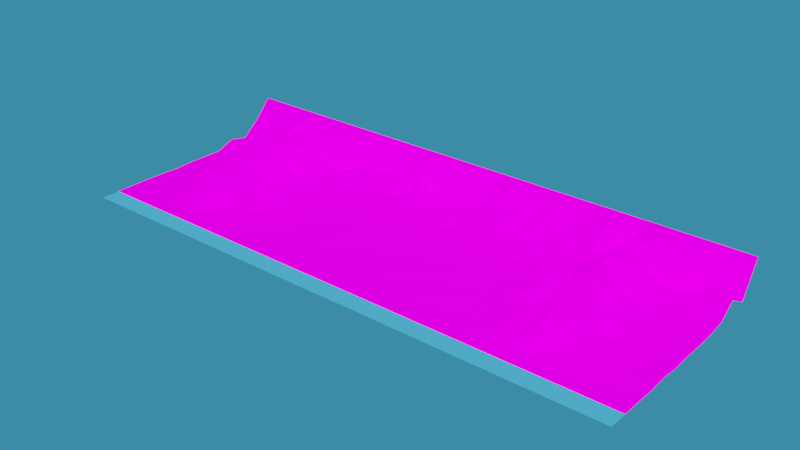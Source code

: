 # Source: shore.blend  (saved by Blender 3.5.10; exported with 4.5.12 LTS)
import bpy
from mathutils import Matrix  # noqa: F401  (used for matrix-valued properties, if any)

bpy.ops.wm.read_factory_settings(use_empty=True)
scene = bpy.context.scene
scene.name = 'Scene'

# ---- collections
col_collection = bpy.data.collections.new('Collection'); scene.collection.children.link(col_collection)

# ---- images (referenced by path relative to the original .blend; pixels are not part of the script)
import os
ASSET_DIR = os.environ.get("B2B_ASSET_DIR", "")  # directory of the original .blend (textures are referenced by path, not embedded)
HERE = os.path.dirname(os.path.abspath(__file__))  # packed textures are extracted next to this script under _unpacked/

def load_image(name, relpath, width, height, colorspace="sRGB"):
    """Load a texture the original file referenced (path relative to the .blend, or extracted next to this script)."""
    p = next((c for c in (os.path.join(HERE, relpath), os.path.join(ASSET_DIR, relpath)) if relpath and os.path.exists(c)), "")
    if p:
        img = bpy.data.images.load(p, check_existing=True)
        img.name = name
    else:  # same state as the original file: an image datablock whose file is absent (Cycles renders it pink)
        img = bpy.data.images.new(name, width, height)
        img.source = "FILE"
        img.filepath = "//" + (relpath or name)
    img.colorspace_settings.name = colorspace
    return img
img_sand_texture_png = load_image('sand_texture.png', 'sand_texture.png', 1024, 1024, 'sRGB')
img_shore_original_texture_png = load_image('shore_original_texture.png', 'shore_original_texture.png', 1024, 1024, 'sRGB')

# ---- materials (node trees are filled in below, after node groups)
mat_sandmaterial = bpy.data.materials.new('SandMaterial')
mat_sandmaterial.use_transparent_shadow = False
mat_shorematerial = bpy.data.materials.new('ShoreMaterial')
mat_shorematerial.use_transparent_shadow = False
mat_watermaterial = bpy.data.materials.new('WaterMaterial')
mat_watermaterial.use_transparent_shadow = False

# ---- material node trees
mat_sandmaterial.use_nodes = True; mat_sandmaterial.node_tree.nodes.clear()
_N = mat_sandmaterial.node_tree.nodes; _L = mat_sandmaterial.node_tree.links
n0 = _N.new('ShaderNodeBsdfPrincipled'); n0.name = 'Principled BSDF'; n0.location = (10, 300)
n0.distribution = 'GGX'
n0.subsurface_method = 'RANDOM_WALK_SKIN'
n0.inputs[2].default_value = 1.0
n0.inputs[3].default_value = 1.45
n0.inputs[13].default_value = 0.0
n0.inputs[28].default_value = 1.0
n1 = _N.new('ShaderNodeOutputMaterial'); n1.name = 'Material Output'; n1.location = (300, 300)
n2 = _N.new('ShaderNodeTexImage'); n2.name = 'Image Texture'; n2.location = (-515, 118)
n2.image = img_sand_texture_png
_L.new(n0.outputs[0], n1.inputs[0])
_L.new(n2.outputs[0], n0.inputs[0])
_L.new(n2.outputs[0], n0.inputs[27])
n1.is_active_output = True
mat_shorematerial.use_nodes = True; mat_shorematerial.node_tree.nodes.clear()
_N = mat_shorematerial.node_tree.nodes; _L = mat_shorematerial.node_tree.links
n0 = _N.new('ShaderNodeBsdfPrincipled'); n0.name = 'Principled BSDF'; n0.location = (10, 300)
n0.distribution = 'GGX'
n0.subsurface_method = 'RANDOM_WALK_SKIN'
n0.inputs[2].default_value = 1.0
n0.inputs[3].default_value = 1.45
n0.inputs[13].default_value = 0.0
n0.inputs[28].default_value = 1.0
n1 = _N.new('ShaderNodeOutputMaterial'); n1.name = 'Material Output'; n1.location = (300, 300)
n2 = _N.new('ShaderNodeTexImage'); n2.name = 'Image Texture'; n2.location = (-389, 95)
n2.image = img_shore_original_texture_png
_L.new(n0.outputs[0], n1.inputs[0])
_L.new(n2.outputs[0], n0.inputs[0])
_L.new(n2.outputs[0], n0.inputs[27])
n1.is_active_output = True
mat_watermaterial.use_nodes = True; mat_watermaterial.node_tree.nodes.clear()
_N = mat_watermaterial.node_tree.nodes; _L = mat_watermaterial.node_tree.links
n0 = _N.new('ShaderNodeBsdfPrincipled'); n0.name = 'Principled BSDF'; n0.location = (10, 300)
n0.distribution = 'GGX'
n0.subsurface_method = 'RANDOM_WALK_SKIN'
n0.inputs[0].default_value = (0.0382, 0.2307, 0.3968, 1.0)
n0.inputs[2].default_value = 1.0
n0.inputs[3].default_value = 1.45
n0.inputs[13].default_value = 0.0
n0.inputs[27].default_value = (0.0382, 0.2307, 0.3968, 1.0)
n0.inputs[28].default_value = 1.0
n1 = _N.new('ShaderNodeOutputMaterial'); n1.name = 'Material Output'; n1.location = (300, 300)
_L.new(n0.outputs[0], n1.inputs[0])
n1.is_active_output = True

# ---- world
world_world = bpy.data.worlds.new('World'); scene.world = world_world
world_world.use_nodes = True; world_world.node_tree.nodes.clear()
_N = world_world.node_tree.nodes; _L = world_world.node_tree.links
n0 = _N.new('ShaderNodeOutputWorld'); n0.name = 'World Output'; n0.location = (300, 300)
n1 = _N.new('ShaderNodeBackground'); n1.name = 'Background'; n1.location = (10, 300)
n2 = _N.new('ShaderNodeRGB'); n2.name = 'RGB'; n2.location = (-190, 280)
n2.outputs[0].default_value = (0.0382, 0.2307, 0.3968, 1.0)
_L.new(n1.outputs[0], n0.inputs[0])
_L.new(n2.outputs[0], n1.inputs[0])
n0.is_active_output = True
world_world.color = (0.05088, 0.05088, 0.05088)
world_world.use_sun_shadow = False
world_world.sun_shadow_jitter_overblur = 0.0

# ---- meshes
me_plane = bpy.data.meshes.new('Plane')
me_plane.from_pydata([(-10.0, 8.0, 1.999), (-10.0, 6.0, 1.983), (-10.0, 4.0, 1.943), (-10.0, 2.0, 1.669), (-10.0, 0.0, 5.96e-08), (10.0, -2.0, 4.47e-08), (10.0, 2.0, 1.669), (10.0, 4.0, 1.991), (10.0, 6.0, 1.958), (8.0, 10.0, 1.999), (6.0, 10.0, 1.995), (4.0, 10.0, 1.993), (2.0, 10.0, 1.995), (0.0, 10.0, 1.996), (-2.0, 10.0, 1.999), (-4.0, 10.0, 1.994), (-6.0, 10.0, 1.994), (-8.0, 10.0, 1.994), (-8.0, -2.0, 5.96e-08), (-8.0, 0.0, 4.47e-08), (-8.0, 2.0, 0.6971), (-8.0, 4.0, 0.2927), (-8.0, 6.0, 0.07921), (-8.0, 8.0, 0.1134), (-6.0, -2.0, 5.96e-08), (-6.0, 0.0, 5.96e-08), (-6.0, 2.0, 0.009959), (-6.0, 4.0, -0.02039), (-6.0, 6.0, -0.01775), (-6.0, 8.0, 0.586), (-4.0, -2.0, 5.96e-08), (-4.0, 0.0, 5.96e-08), (-4.0, 2.0, 0.009322), (-4.0, 4.0, -0.03592), (-4.0, 6.0, -0.03364), (-4.0, 8.0, 0.5718), (-2.0, -2.0, 5.96e-08), (-2.0, 0.0, 5.96e-08), (-2.0, 2.0, -0.06408), (-2.0, 4.0, -0.01404), (-2.0, 6.0, -0.04358), (-2.0, 8.0, 0.819), (0.0, -2.0, 5.96e-08), (0.0, 0.0, 5.96e-08), (0.0, 2.0, -0.02279), (0.0, 4.0, -0.04369), (0.0, 6.0, -0.03574), (0.0, 8.0, 0.3343), (2.0, -2.0, 5.96e-08), (2.0, 0.0, 5.96e-08), (2.0, 2.0, 0.03481), (2.0, 4.0, -0.03553), (2.0, 6.0, -0.03276), (2.0, 8.0, 0.8853), (4.0, -2.0, 5.96e-08), (4.0, 0.0, 5.96e-08), (4.0, 2.0, 0.0029), (4.0, 4.0, -0.03722), (4.0, 6.0, -0.007447), (4.0, 8.0, 0.2653), (6.0, -2.0, 5.96e-08), (6.0, 0.0, 5.96e-08), (6.0, 2.0, -0.01601), (6.0, 4.0, -0.003182), (6.0, 6.0, -0.03057), (6.0, 8.0, 0.2628), (8.0, -2.0, 5.96e-08), (8.0, 0.0, 4.47e-08), (8.0, 2.0, 0.3373), (8.0, 4.0, 0.6202), (8.0, 6.0, 0.8537), (8.0, 8.0, 0.6406), (10.0, 9.0, 1.998), (-9.0, 10.0, 1.995), (-10.0, 9.0, 1.991), (-10.0, 5.0, 1.95), (-10.0, 3.0, 1.973), (10.0, -1.0, 5.96e-08), (10.0, 1.0, 1.12), (10.0, 3.0, 1.973), (10.0, 5.0, 1.956), (10.0, 7.0, 1.981), (9.0, 10.0, 1.997), (7.0, 10.0, 1.996), (5.0, 10.0, 1.997), (3.0, 10.0, 2.0), (1.0, 10.0, 1.998), (-1.0, 10.0, 1.996), (-3.0, 10.0, 1.996), (-5.0, 10.0, 1.994), (-7.0, 10.0, 1.998), (-8.0, 9.0, 1.178), (-8.0, -1.0, 4.47e-08), (-8.0, 1.0, 0.3989), (-8.0, 3.0, -0.04712), (-8.0, 5.0, 0.2373), (-8.0, 7.0, 0.7575), (-6.0, 9.0, 0.6972), (-6.0, -1.0, 5.96e-08), (-6.0, 1.0, 0.03592), (-6.0, 3.0, -0.05837), (-6.0, 5.0, -0.05737), (-6.0, 7.0, 0.01551), (-4.0, 9.0, 0.6156), (-4.0, -1.0, 5.96e-08), (-4.0, 1.0, 0.003646), (-4.0, 3.0, -0.01624), (-4.0, 5.0, -0.03598), (-4.0, 7.0, 0.1735), (-2.0, 9.0, 0.2754), (-2.0, -1.0, 5.96e-08), (-2.0, 1.0, 0.004954), (-2.0, 3.0, 0.006074), (-2.0, 5.0, -0.01887), (-2.0, 7.0, 0.3118), (0.0, 9.0, 0.04169), (0.0, -1.0, 5.96e-08), (0.0, 1.0, -0.0004676), (0.0, 3.0, -0.01358), (0.0, 5.0, -0.02899), (0.0, 7.0, 0.2987), (2.0, 9.0, 1.063), (2.0, -1.0, 5.96e-08), (2.0, 1.0, -0.02589), (2.0, 3.0, -0.007892), (2.0, 5.0, -0.04409), (2.0, 7.0, 0.4168), (4.0, 9.0, 0.8113), (4.0, -1.0, 5.96e-08), (4.0, 1.0, 0.03998), (4.0, 3.0, -0.0005199), (4.0, 5.0, -0.05388), (4.0, 7.0, 0.1842), (6.0, 9.0, 0.735), (6.0, -1.0, 5.96e-08), (6.0, 1.0, -0.06539), (6.0, 3.0, -0.02771), (6.0, 5.0, -0.02824), (6.0, 7.0, 0.07237), (8.0, 9.0, 1.358), (8.0, -1.0, 5.96e-08), (8.0, 1.0, 0.1988), (8.0, 3.0, 0.1025), (8.0, 5.0, 0.1913), (8.0, 7.0, 0.1977), (-9.0, -2.0, 5.96e-08), (-9.0, 0.0, 4.47e-08), (-9.0, 2.0, 1.071), (-9.0, 4.0, 0.598), (-9.0, 6.0, 0.2823), (-9.0, 8.0, 0.6212), (-7.0, -2.0, 5.96e-08), (-7.0, 0.0, 5.96e-08), (-7.0, 2.0, 0.1155), (-7.0, 4.0, 0.1986), (-7.0, 6.0, 0.2717), (-7.0, 8.0, 0.3345), (-5.0, -2.0, 5.96e-08), (-5.0, 0.0, 5.96e-08), (-5.0, 2.0, 0.02129), (-5.0, 4.0, -0.01072), (-5.0, 6.0, -0.001495), (-5.0, 8.0, 0.879), (-3.0, -2.0, 5.96e-08), (-3.0, 0.0, 5.96e-08), (-3.0, 2.0, 0.03625), (-3.0, 4.0, -0.03272), (-3.0, 6.0, -0.04024), (-3.0, 8.0, 0.02632), (-1.0, -2.0, 5.96e-08), (-1.0, 0.0, 5.96e-08), (-1.0, 2.0, -0.0457), (-1.0, 4.0, -0.0512), (-1.0, 6.0, -0.02351), (-1.0, 8.0, 0.05744), (1.0, -2.0, 5.96e-08), (1.0, 0.0, 5.96e-08), (1.0, 2.0, -0.0005898), (1.0, 4.0, -0.03881), (1.0, 6.0, -0.008483), (1.0, 8.0, 0.4995), (3.0, -2.0, 5.96e-08), (3.0, 0.0, 5.96e-08), (3.0, 2.0, -0.04436), (3.0, 4.0, -0.05049), (3.0, 6.0, -0.0287), (3.0, 8.0, 0.8224), (5.0, -2.0, 5.96e-08), (5.0, 0.0, 5.96e-08), (5.0, 2.0, -0.01023), (5.0, 4.0, -0.005728), (5.0, 6.0, -0.02943), (5.0, 8.0, 0.1386), (7.0, -2.0, 5.96e-08), (7.0, 0.0, 5.96e-08), (7.0, 2.0, 0.0565), (7.0, 4.0, 0.3159), (7.0, 6.0, 0.2802), (7.0, 8.0, 0.2035), (9.0, -2.0, 5.96e-08), (9.0, 0.0, 7.451e-08), (9.0, 2.0, 0.3691), (9.0, 4.0, 0.5742), (9.0, 6.0, 1.282), (9.0, 8.0, 0.5252), (9.0, 7.0, 0.8755), (9.0, 5.0, 1.158), (9.0, 3.0, 0.4944), (9.0, 1.0, 0.2102), (9.0, -1.0, 5.96e-08), (7.0, 7.0, -0.001067), (7.0, 5.0, 0.04122), (7.0, 3.0, 0.1394), (7.0, 1.0, -0.02043), (7.0, -1.0, 5.96e-08), (5.0, 7.0, 0.3548), (5.0, 5.0, -0.03456), (5.0, 3.0, -0.05863), (5.0, 1.0, -0.004054), (5.0, -1.0, 5.96e-08), (3.0, 7.0, 0.3892), (3.0, 5.0, -0.03211), (3.0, 3.0, 0.02044), (3.0, 1.0, -0.02074), (3.0, -1.0, 5.96e-08), (1.0, 7.0, 0.004258), (1.0, 5.0, -0.04524), (1.0, 3.0, -0.03754), (1.0, 1.0, 0.02646), (1.0, -1.0, 5.96e-08), (-1.0, 7.0, 0.09216), (-1.0, 5.0, -0.05745), (-1.0, 3.0, -0.002899), (-1.0, 1.0, 0.01036), (-1.0, -1.0, 5.96e-08), (-3.0, 7.0, 0.3389), (-3.0, 5.0, -0.0338), (-3.0, 3.0, 0.01552), (-3.0, 1.0, 0.02932), (-3.0, -1.0, 5.96e-08), (-5.0, 7.0, 0.1462), (-5.0, 5.0, -0.03388), (-5.0, 3.0, -0.06157), (-5.0, 1.0, -0.04507), (-5.0, -1.0, 5.96e-08), (-7.0, 7.0, 0.3776), (-7.0, 5.0, 0.2863), (-7.0, 3.0, 0.2095), (-7.0, 1.0, 0.1722), (-7.0, -1.0, 5.96e-08), (-9.0, 7.0, 1.452), (-9.0, 5.0, 1.185), (-9.0, 3.0, 1.004), (-9.0, 1.0, 0.1994), (-9.0, -1.0, 4.47e-08), (7.0, 9.0, 0.9977), (5.0, 9.0, 0.9273), (3.0, 9.0, 0.7172), (1.0, 9.0, 0.4018), (-1.0, 9.0, 0.3532), (-3.0, 9.0, 0.9498), (-5.0, 9.0, 0.1966), (-7.0, 9.0, 0.05403), (-9.0, 9.0, 1.443), (9.0, 9.0, 0.5169), (10.0, 10.0, 1.998), (10.0, 8.0, 1.999), (10.0, 0.0, 5.96e-08), (14.0, 10.0, 1.994), (12.0, 10.0, 1.994), (12.0, -2.0, 5.96e-08), (12.0, 0.0, 4.47e-08), (12.0, 2.0, 0.6971), (12.0, 4.0, 0.2927), (12.0, 6.0, 0.07921), (12.0, 8.0, 0.1134), (14.0, -2.0, 5.96e-08), (14.0, 0.0, 5.96e-08), (14.0, 2.0, 0.009959), (14.0, 4.0, -0.02039), (14.0, 6.0, -0.01775), (14.0, 8.0, 0.586), (11.0, 10.0, 1.995), (15.0, 10.0, 1.994), (13.0, 10.0, 1.998), (12.0, 9.0, 1.178), (12.0, -1.0, 4.47e-08), (12.0, 1.0, 0.3989), (12.0, 3.0, -0.04712), (12.0, 5.0, 0.2373), (12.0, 7.0, 0.7575), (14.0, 9.0, 0.6972), (14.0, -1.0, 5.96e-08), (14.0, 1.0, 0.03592), (14.0, 3.0, -0.05837), (14.0, 5.0, -0.05737), (14.0, 7.0, 0.01551), (11.0, -2.0, 5.96e-08), (11.0, 0.0, 4.47e-08), (11.0, 2.0, 1.071), (11.0, 4.0, 0.598), (11.0, 6.0, 0.2823), (11.0, 8.0, 0.6212), (13.0, -2.0, 5.96e-08), (13.0, 0.0, 5.96e-08), (13.0, 2.0, 0.1155), (13.0, 4.0, 0.1986), (13.0, 6.0, 0.2717), (13.0, 8.0, 0.3345), (15.0, -2.0, 5.96e-08), (15.0, 0.0, 5.96e-08), (15.0, 2.0, 0.02129), (15.0, 4.0, -0.01072), (15.0, 6.0, -0.001495), (15.0, 8.0, 0.879), (15.0, 7.0, 0.1462), (15.0, 5.0, -0.03388), (15.0, 3.0, -0.06157), (15.0, 1.0, -0.04507), (15.0, -1.0, 5.96e-08), (13.0, 7.0, 0.3776), (13.0, 5.0, 0.2863), (13.0, 3.0, 0.2095), (13.0, 1.0, 0.1722), (13.0, -1.0, 5.96e-08), (11.0, 7.0, 1.452), (11.0, 5.0, 1.185), (11.0, 3.0, 1.004), (11.0, 1.0, 0.1994), (11.0, -1.0, 4.47e-08), (15.0, 9.0, 0.1966), (13.0, 9.0, 0.05403), (11.0, 9.0, 1.443), (-10.0, 10.0, 1.995), (-10.0, -2.0, 4.47e-08), (-12.0, 10.0, 1.999), (-14.0, 10.0, 1.995), (-14.0, -2.0, 5.96e-08), (-14.0, 0.0, 5.96e-08), (-14.0, 2.0, -0.01601), (-14.0, 4.0, -0.003182), (-14.0, 6.0, -0.03057), (-14.0, 8.0, 0.2628), (-12.0, -2.0, 5.96e-08), (-12.0, 0.0, 4.47e-08), (-12.0, 2.0, 0.3373), (-12.0, 4.0, 0.6202), (-12.0, 6.0, 0.8537), (-12.0, 8.0, 0.6406), (-10.0, -1.0, 5.96e-08), (-10.0, 1.0, 1.12), (-10.0, 7.0, 1.981), (-11.0, 10.0, 1.997), (-13.0, 10.0, 1.996), (-15.0, 10.0, 1.997), (-14.0, 9.0, 0.735), (-14.0, -1.0, 5.96e-08), (-14.0, 1.0, -0.06539), (-14.0, 3.0, -0.02771), (-14.0, 5.0, -0.02824), (-14.0, 7.0, 0.07237), (-12.0, 9.0, 1.358), (-12.0, -1.0, 5.96e-08), (-12.0, 1.0, 0.1988), (-12.0, 3.0, 0.1025), (-12.0, 5.0, 0.1913), (-12.0, 7.0, 0.1977), (-15.0, -2.0, 5.96e-08), (-15.0, 0.0, 5.96e-08), (-15.0, 2.0, -0.01023), (-15.0, 4.0, -0.005728), (-15.0, 6.0, -0.02943), (-15.0, 8.0, 0.1386), (-13.0, -2.0, 5.96e-08), (-13.0, 0.0, 5.96e-08), (-13.0, 2.0, 0.0565), (-13.0, 4.0, 0.3159), (-13.0, 6.0, 0.2802), (-13.0, 8.0, 0.2035), (-11.0, -2.0, 5.96e-08), (-11.0, 0.0, 7.451e-08), (-11.0, 2.0, 0.3691), (-11.0, 4.0, 0.5742), (-11.0, 6.0, 1.282), (-11.0, 8.0, 0.5252), (-11.0, 7.0, 0.8755), (-11.0, 5.0, 1.158), (-11.0, 3.0, 0.4944), (-11.0, 1.0, 0.2102), (-11.0, -1.0, 5.96e-08), (-13.0, 7.0, -0.001067), (-13.0, 5.0, 0.04122), (-13.0, 3.0, 0.1394), (-13.0, 1.0, -0.02043), (-13.0, -1.0, 5.96e-08), (-15.0, 7.0, 0.3548), (-15.0, 5.0, -0.03456), (-15.0, 3.0, -0.05863), (-15.0, 1.0, -0.004054), (-15.0, -1.0, 5.96e-08), (-13.0, 9.0, 0.9977), (-15.0, 9.0, 0.9273), (-11.0, 9.0, 0.5169)], [], [(264, 72, 265, 82), (263, 91, 17, 73), (262, 97, 16, 90), (261, 103, 15, 89), (260, 109, 14, 88), (259, 115, 13, 87), (258, 121, 12, 86), (257, 127, 11, 85), (256, 133, 10, 84), (255, 139, 9, 83), (254, 92, 19, 146), (253, 93, 20, 147), (252, 94, 21, 148), (251, 95, 22, 149), (250, 96, 23, 150), (249, 98, 25, 152), (248, 99, 26, 153), (247, 100, 27, 154), (246, 101, 28, 155), (245, 102, 29, 156), (244, 104, 31, 158), (243, 105, 32, 159), (242, 106, 33, 160), (241, 107, 34, 161), (240, 108, 35, 162), (239, 110, 37, 164), (238, 111, 38, 165), (237, 112, 39, 166), (236, 113, 40, 167), (235, 114, 41, 168), (234, 116, 43, 170), (233, 117, 44, 171), (232, 118, 45, 172), (231, 119, 46, 173), (230, 120, 47, 174), (229, 122, 49, 176), (228, 123, 50, 177), (227, 124, 51, 178), (226, 125, 52, 179), (225, 126, 53, 180), (224, 128, 55, 182), (223, 129, 56, 183), (222, 130, 57, 184), (221, 131, 58, 185), (220, 132, 59, 186), (219, 134, 61, 188), (218, 135, 62, 189), (217, 136, 63, 190), (216, 137, 64, 191), (215, 138, 65, 192), (214, 140, 67, 194), (213, 141, 68, 195), (212, 142, 69, 196), (211, 143, 70, 197), (210, 144, 71, 198), (209, 77, 267, 200), (208, 78, 6, 201), (207, 79, 7, 202), (206, 80, 8, 203), (205, 81, 266, 204), (144, 205, 204, 71), (70, 203, 205, 144), (203, 8, 81, 205), (143, 206, 203, 70), (69, 202, 206, 143), (202, 7, 80, 206), (142, 207, 202, 69), (68, 201, 207, 142), (201, 6, 79, 207), (141, 208, 201, 68), (67, 200, 208, 141), (200, 267, 78, 208), (140, 209, 200, 67), (66, 199, 209, 140), (199, 5, 77, 209), (138, 210, 198, 65), (64, 197, 210, 138), (197, 70, 144, 210), (137, 211, 197, 64), (63, 196, 211, 137), (196, 69, 143, 211), (136, 212, 196, 63), (62, 195, 212, 136), (195, 68, 142, 212), (135, 213, 195, 62), (61, 194, 213, 135), (194, 67, 141, 213), (134, 214, 194, 61), (60, 193, 214, 134), (193, 66, 140, 214), (132, 215, 192, 59), (58, 191, 215, 132), (191, 64, 138, 215), (131, 216, 191, 58), (57, 190, 216, 131), (190, 63, 137, 216), (130, 217, 190, 57), (56, 189, 217, 130), (189, 62, 136, 217), (129, 218, 189, 56), (55, 188, 218, 129), (188, 61, 135, 218), (128, 219, 188, 55), (54, 187, 219, 128), (187, 60, 134, 219), (126, 220, 186, 53), (52, 185, 220, 126), (185, 58, 132, 220), (125, 221, 185, 52), (51, 184, 221, 125), (184, 57, 131, 221), (124, 222, 184, 51), (50, 183, 222, 124), (183, 56, 130, 222), (123, 223, 183, 50), (49, 182, 223, 123), (182, 55, 129, 223), (122, 224, 182, 49), (48, 181, 224, 122), (181, 54, 128, 224), (120, 225, 180, 47), (46, 179, 225, 120), (179, 52, 126, 225), (119, 226, 179, 46), (45, 178, 226, 119), (178, 51, 125, 226), (118, 227, 178, 45), (44, 177, 227, 118), (177, 50, 124, 227), (117, 228, 177, 44), (43, 176, 228, 117), (176, 49, 123, 228), (116, 229, 176, 43), (42, 175, 229, 116), (175, 48, 122, 229), (114, 230, 174, 41), (40, 173, 230, 114), (173, 46, 120, 230), (113, 231, 173, 40), (39, 172, 231, 113), (172, 45, 119, 231), (112, 232, 172, 39), (38, 171, 232, 112), (171, 44, 118, 232), (111, 233, 171, 38), (37, 170, 233, 111), (170, 43, 117, 233), (110, 234, 170, 37), (36, 169, 234, 110), (169, 42, 116, 234), (108, 235, 168, 35), (34, 167, 235, 108), (167, 40, 114, 235), (107, 236, 167, 34), (33, 166, 236, 107), (166, 39, 113, 236), (106, 237, 166, 33), (32, 165, 237, 106), (165, 38, 112, 237), (105, 238, 165, 32), (31, 164, 238, 105), (164, 37, 111, 238), (104, 239, 164, 31), (30, 163, 239, 104), (163, 36, 110, 239), (102, 240, 162, 29), (28, 161, 240, 102), (161, 34, 108, 240), (101, 241, 161, 28), (27, 160, 241, 101), (160, 33, 107, 241), (100, 242, 160, 27), (26, 159, 242, 100), (159, 32, 106, 242), (99, 243, 159, 26), (25, 158, 243, 99), (158, 31, 105, 243), (98, 244, 158, 25), (24, 157, 244, 98), (157, 30, 104, 244), (96, 245, 156, 23), (22, 155, 245, 96), (155, 28, 102, 245), (95, 246, 155, 22), (21, 154, 246, 95), (154, 27, 101, 246), (94, 247, 154, 21), (20, 153, 247, 94), (153, 26, 100, 247), (93, 248, 153, 20), (19, 152, 248, 93), (152, 25, 99, 248), (92, 249, 152, 19), (18, 151, 249, 92), (151, 24, 98, 249), (351, 250, 150, 0), (1, 149, 250, 351), (149, 22, 96, 250), (75, 251, 149, 1), (2, 148, 251, 75), (148, 21, 95, 251), (76, 252, 148, 2), (3, 147, 252, 76), (147, 20, 94, 252), (350, 253, 147, 3), (4, 146, 253, 350), (146, 19, 93, 253), (349, 254, 146, 4), (334, 145, 254, 349), (145, 18, 92, 254), (133, 255, 83, 10), (65, 198, 255, 133), (198, 71, 139, 255), (127, 256, 84, 11), (59, 192, 256, 127), (192, 65, 133, 256), (121, 257, 85, 12), (53, 186, 257, 121), (186, 59, 127, 257), (115, 258, 86, 13), (47, 180, 258, 115), (180, 53, 121, 258), (109, 259, 87, 14), (41, 174, 259, 109), (174, 47, 115, 259), (103, 260, 88, 15), (35, 168, 260, 103), (168, 41, 109, 260), (97, 261, 89, 16), (29, 162, 261, 97), (162, 35, 103, 261), (91, 262, 90, 17), (23, 156, 262, 91), (156, 29, 97, 262), (74, 263, 73, 333), (0, 150, 263, 74), (150, 23, 91, 263), (139, 264, 82, 9), (71, 204, 264, 139), (204, 266, 72, 264), (332, 285, 269, 282), (331, 291, 268, 284), (329, 286, 271, 298), (328, 287, 272, 299), (327, 288, 273, 300), (326, 289, 274, 301), (325, 290, 275, 302), (324, 292, 277, 304), (323, 293, 278, 305), (322, 294, 279, 306), (321, 295, 280, 307), (320, 296, 281, 308), (296, 315, 314, 281), (280, 313, 315, 296), (295, 316, 313, 280), (279, 312, 316, 295), (294, 317, 312, 279), (278, 311, 317, 294), (293, 318, 311, 278), (277, 310, 318, 293), (292, 319, 310, 277), (276, 309, 319, 292), (290, 320, 308, 275), (274, 307, 320, 290), (307, 280, 296, 320), (289, 321, 307, 274), (273, 306, 321, 289), (306, 279, 295, 321), (288, 322, 306, 273), (272, 305, 322, 288), (305, 278, 294, 322), (287, 323, 305, 272), (271, 304, 323, 287), (304, 277, 293, 323), (286, 324, 304, 271), (270, 303, 324, 286), (303, 276, 292, 324), (81, 325, 302, 266), (8, 301, 325, 81), (301, 274, 290, 325), (80, 326, 301, 8), (7, 300, 326, 80), (300, 273, 289, 326), (79, 327, 300, 7), (6, 299, 327, 79), (299, 272, 288, 327), (78, 328, 299, 6), (267, 298, 328, 78), (298, 271, 287, 328), (77, 329, 298, 267), (5, 297, 329, 77), (297, 270, 286, 329), (291, 330, 283, 268), (281, 314, 330, 291), (285, 331, 284, 269), (275, 308, 331, 285), (308, 281, 291, 331), (72, 332, 282, 265), (266, 302, 332, 72), (302, 275, 285, 332), (402, 74, 333, 352), (401, 355, 336, 354), (400, 361, 335, 353), (399, 356, 338, 368), (398, 357, 339, 369), (397, 358, 340, 370), (396, 359, 341, 371), (395, 360, 342, 372), (394, 362, 344, 374), (393, 363, 345, 375), (392, 364, 346, 376), (391, 365, 347, 377), (390, 366, 348, 378), (389, 349, 4, 380), (388, 350, 3, 381), (387, 76, 2, 382), (386, 75, 1, 383), (385, 351, 0, 384), (366, 385, 384, 348), (347, 383, 385, 366), (383, 1, 351, 385), (365, 386, 383, 347), (346, 382, 386, 365), (382, 2, 75, 386), (364, 387, 382, 346), (345, 381, 387, 364), (381, 3, 76, 387), (363, 388, 381, 345), (344, 380, 388, 363), (380, 4, 350, 388), (362, 389, 380, 344), (343, 379, 389, 362), (379, 334, 349, 389), (360, 390, 378, 342), (341, 377, 390, 360), (377, 347, 366, 390), (359, 391, 377, 341), (340, 376, 391, 359), (376, 346, 365, 391), (358, 392, 376, 340), (339, 375, 392, 358), (375, 345, 364, 392), (357, 393, 375, 339), (338, 374, 393, 357), (374, 344, 363, 393), (356, 394, 374, 338), (337, 373, 394, 356), (373, 343, 362, 394), (371, 341, 360, 395), (370, 340, 359, 396), (369, 339, 358, 397), (368, 338, 357, 398), (367, 337, 356, 399), (355, 400, 353, 336), (342, 378, 400, 355), (378, 348, 361, 400), (372, 342, 355, 401), (361, 402, 352, 335), (348, 384, 402, 361), (384, 0, 74, 402)])
me_plane.polygons.foreach_set('material_index', [0, 0, 0, 0, 0, 0, 0, 0, 0, 0, 1, 0, 0, 0, 0, 1, 0, 0, 0, 0, 1, 0, 0, 0, 0, 1, 0, 0, 0, 0, 1, 0, 0, 0, 0, 1, 0, 0, 0, 0, 1, 0, 0, 0, 0, 1, 0, 0, 0, 0, 1, 0, 0, 0, 0, 1, 0, 0, 0, 0, 0, 0, 0, 0, 0, 0, 0, 0, 0, 0, 0, 0, 1, 2, 2, 0, 0, 0, 0, 0, 0, 0, 0, 0, 0, 0, 0, 1, 2, 2, 0, 0, 0, 0, 0, 0, 0, 0, 0, 0, 0, 0, 1, 2, 2, 0, 0, 0, 0, 0, 0, 0, 0, 0, 0, 0, 0, 1, 2, 2, 0, 0, 0, 0, 0, 0, 0, 0, 0, 0, 0, 0, 1, 2, 2, 0, 0, 0, 0, 0, 0, 0, 0, 0, 0, 0, 0, 1, 2, 2, 0, 0, 0, 0, 0, 0, 0, 0, 0, 0, 0, 0, 1, 2, 2, 0, 0, 0, 0, 0, 0, 0, 0, 0, 0, 0, 0, 1, 2, 2, 0, 0, 0, 0, 0, 0, 0, 0, 0, 0, 0, 0, 1, 2, 2, 0, 0, 0, 0, 0, 0, 0, 0, 0, 0, 0, 0, 1, 2, 2, 0, 0, 0, 0, 0, 0, 0, 0, 0, 0, 0, 0, 0, 0, 0, 0, 0, 0, 0, 0, 0, 0, 0, 0, 0, 0, 0, 0, 0, 0, 0, 0, 1, 0, 0, 0, 0, 1, 0, 0, 0, 0, 0, 0, 0, 0, 0, 0, 0, 0, 1, 2, 0, 0, 0, 0, 0, 0, 0, 0, 0, 0, 0, 0, 1, 2, 2, 0, 0, 0, 0, 0, 0, 0, 0, 0, 0, 0, 0, 1, 2, 2, 0, 0, 0, 0, 0, 0, 0, 0, 0, 0, 0, 1, 0, 0, 0, 0, 1, 0, 0, 0, 0, 1, 0, 0, 0, 0, 0, 0, 0, 0, 0, 0, 0, 0, 0, 0, 0, 0, 1, 2, 2, 0, 0, 0, 0, 0, 0, 0, 0, 0, 0, 0, 0, 1, 2, 2, 0, 0, 0, 0, 2, 0, 0, 0, 0, 0, 0, 0])
_uv = me_plane.uv_layers.new(name='UVMap')
_uv.uv.foreach_set('vector', [0.0, 0.0, 1.0, 0.0, 1.0, 1.0, 0.0, 1.0, 0.0, 0.0, 1.0, 0.0, 1.0, 1.0, 0.0, 1.0, 0.0, 0.0, 1.0, 0.0, 1.0, 1.0, 0.0, 1.0, 0.0, 0.0, 1.0, 0.0, 1.0, 1.0, 0.0, 1.0, 0.0, 0.0, 1.0, 0.0, 1.0, 1.0, 0.0, 1.0, 0.0, 0.0, 1.0, 0.0, 1.0, 1.0, 0.0, 1.0, 0.0, 0.0, 1.0, 0.0, 1.0, 1.0, 0.0, 1.0, 0.0, 0.0, 1.0, 0.0, 1.0, 1.0, 0.0, 1.0, 0.0, 0.0, 1.0, 0.0, 1.0, 1.0, 0.0, 1.0, 0.0, 0.0, 1.0, 0.0, 1.0, 1.0, 0.0, 1.0, 0.0, 0.0, 1.0, 0.0, 1.0, 1.0, 0.0, 1.0, 0.0, 0.0, 1.0, 0.0, 1.0, 1.0, 0.0, 1.0, 0.0, 0.0, 1.0, 0.0, 1.0, 1.0, 0.0, 1.0, 0.0, 0.0, 1.0, 0.0, 1.0, 1.0, 0.0, 1.0, 0.0, 0.0, 1.0, 0.0, 1.0, 1.0, 0.0, 1.0, 0.0, 0.0, 1.0, 0.0, 1.0, 1.0, 0.0, 1.0, 0.0, 0.0, 1.0, 0.0, 1.0, 1.0, 0.0, 1.0, 0.0, 0.0, 1.0, 0.0, 1.0, 1.0, 0.0, 1.0, 0.0, 0.0, 1.0, 0.0, 1.0, 1.0, 0.0, 1.0, 0.0, 0.0, 1.0, 0.0, 1.0, 1.0, 0.0, 1.0, 0.0, 0.0, 1.0, 0.0, 1.0, 1.0, 0.0, 1.0, 0.0, 0.0, 1.0, 0.0, 1.0, 1.0, 0.0, 1.0, 0.0, 0.0, 1.0, 0.0, 1.0, 1.0, 0.0, 1.0, 0.0, 0.0, 1.0, 0.0, 1.0, 1.0, 0.0, 1.0, 0.0, 0.0, 1.0, 0.0, 1.0, 1.0, 0.0, 1.0, 0.0, 0.0, 1.0, 0.0, 1.0, 1.0, 0.0, 1.0, 0.0, 0.0, 1.0, 0.0, 1.0, 1.0, 0.0, 1.0, 0.0, 0.0, 1.0, 0.0, 1.0, 1.0, 0.0, 1.0, 0.0, 0.0, 1.0, 0.0, 1.0, 1.0, 0.0, 1.0, 0.0, 0.0, 1.0, 0.0, 1.0, 1.0, 0.0, 1.0, 0.0, 0.0, 1.0, 0.0, 1.0, 1.0, 0.0, 1.0, 0.0, 0.0, 1.0, 0.0, 1.0, 1.0, 0.0, 1.0, 0.0, 0.0, 1.0, 0.0, 1.0, 1.0, 0.0, 1.0, 0.0, 0.0, 1.0, 0.0, 1.0, 1.0, 0.0, 1.0, 0.0, 0.0, 1.0, 0.0, 1.0, 1.0, 0.0, 1.0, 0.0, 0.0, 1.0, 0.0, 1.0, 1.0, 0.0, 1.0, 0.0, 0.0, 1.0, 0.0, 1.0, 1.0, 0.0, 1.0, 0.0, 0.0, 1.0, 0.0, 1.0, 1.0, 0.0, 1.0, 0.0, 0.0, 1.0, 0.0, 1.0, 1.0, 0.0, 1.0, 0.0, 0.0, 1.0, 0.0, 1.0, 1.0, 0.0, 1.0, 0.0, 0.0, 1.0, 0.0, 1.0, 1.0, 0.0, 1.0, 0.0, 0.0, 1.0, 0.0, 1.0, 1.0, 0.0, 1.0, 0.0, 0.0, 1.0, 0.0, 1.0, 1.0, 0.0, 1.0, 0.0, 0.0, 1.0, 0.0, 1.0, 1.0, 0.0, 1.0, 0.0, 0.0, 1.0, 0.0, 1.0, 1.0, 0.0, 1.0, 0.0, 0.0, 1.0, 0.0, 1.0, 1.0, 0.0, 1.0, 0.0, 0.0, 1.0, 0.0, 1.0, 1.0, 0.0, 1.0, 0.0, 0.0, 1.0, 0.0, 1.0, 1.0, 0.0, 1.0, 0.0, 0.0, 1.0, 0.0, 1.0, 1.0, 0.0, 1.0, 0.0, 0.0, 1.0, 0.0, 1.0, 1.0, 0.0, 1.0, 0.0, 0.0, 1.0, 0.0, 1.0, 1.0, 0.0, 1.0, 0.0, 0.0, 1.0, 0.0, 1.0, 1.0, 0.0, 1.0, 0.0, 0.0, 1.0, 0.0, 1.0, 1.0, 0.0, 1.0, 0.0, 0.0, 1.0, 0.0, 1.0, 1.0, 0.0, 1.0, 0.0, 0.0, 1.0, 0.0, 1.0, 1.0, 0.0, 1.0, 0.0, 0.0, 1.0, 0.0, 1.0, 1.0, 0.0, 1.0, 0.0, 0.0, 1.0, 0.0, 1.0, 1.0, 0.0, 1.0, 0.0, 0.0, 1.0, 0.0, 1.0, 1.0, 0.0, 1.0, 0.0, 0.0, 1.0, 0.0, 1.0, 1.0, 0.0, 1.0, 0.0, 0.0, 1.0, 0.0, 1.0, 1.0, 0.0, 1.0, 0.0, 0.0, 1.0, 0.0, 1.0, 1.0, 0.0, 1.0, 0.0, 0.0, 1.0, 0.0, 1.0, 1.0, 0.0, 1.0, 0.0, 0.0, 1.0, 0.0, 1.0, 1.0, 0.0, 1.0, 0.0, 0.0, 1.0, 0.0, 1.0, 1.0, 0.0, 1.0, 0.0, 0.0, 1.0, 0.0, 1.0, 1.0, 0.0, 1.0, 0.0, 0.0, 1.0, 0.0, 1.0, 1.0, 0.0, 1.0, 0.0, 0.0, 1.0, 0.0, 1.0, 1.0, 0.0, 1.0, 0.0, 0.0, 1.0, 0.0, 1.0, 1.0, 0.0, 1.0, 0.0, 0.0, 1.0, 0.0, 1.0, 1.0, 0.0, 1.0, 0.0, 0.0, 1.0, 0.0, 1.0, 1.0, 0.0, 1.0, 0.0, 0.0, 1.0, 0.0, 1.0, 1.0, 0.0, 1.0, 0.0, 0.0, 1.0, 0.0, 1.0, 1.0, 0.0, 1.0, 0.0, 0.0, 1.0, 0.0, 1.0, 1.0, 0.0, 1.0, 0.0, 0.0, 1.0, 0.0, 1.0, 1.0, 0.0, 1.0, 0.0, 0.0, 1.0, 0.0, 1.0, 1.0, 0.0, 1.0, 0.0, 0.0, 1.0, 0.0, 1.0, 1.0, 0.0, 1.0, 0.0, 0.0, 1.0, 0.0, 1.0, 1.0, 0.0, 1.0, 0.0, 0.0, 1.0, 0.0, 1.0, 1.0, 0.0, 1.0, 0.0, 0.0, 1.0, 0.0, 1.0, 1.0, 0.0, 1.0, 0.0, 0.0, 1.0, 0.0, 1.0, 1.0, 0.0, 1.0, 0.0, 0.0, 1.0, 0.0, 1.0, 1.0, 0.0, 1.0, 0.0, 0.0, 1.0, 0.0, 1.0, 1.0, 0.0, 1.0, 0.0, 0.0, 1.0, 0.0, 1.0, 1.0, 0.0, 1.0, 0.0, 0.0, 1.0, 0.0, 1.0, 1.0, 0.0, 1.0, 0.0, 0.0, 1.0, 0.0, 1.0, 1.0, 0.0, 1.0, 0.0, 0.0, 1.0, 0.0, 1.0, 1.0, 0.0, 1.0, 0.0, 0.0, 1.0, 0.0, 1.0, 1.0, 0.0, 1.0, 0.0, 0.0, 1.0, 0.0, 1.0, 1.0, 0.0, 1.0, 0.0, 0.0, 1.0, 0.0, 1.0, 1.0, 0.0, 1.0, 0.0, 0.0, 1.0, 0.0, 1.0, 1.0, 0.0, 1.0, 0.0, 0.0, 1.0, 0.0, 1.0, 1.0, 0.0, 1.0, 0.0, 0.0, 1.0, 0.0, 1.0, 1.0, 0.0, 1.0, 0.0, 0.0, 1.0, 0.0, 1.0, 1.0, 0.0, 1.0, 0.0, 0.0, 1.0, 0.0, 1.0, 1.0, 0.0, 1.0, 0.0, 0.0, 1.0, 0.0, 1.0, 1.0, 0.0, 1.0, 0.0, 0.0, 1.0, 0.0, 1.0, 1.0, 0.0, 1.0, 0.0, 0.0, 1.0, 0.0, 1.0, 1.0, 0.0, 1.0, 0.0, 0.0, 1.0, 0.0, 1.0, 1.0, 0.0, 1.0, 0.0, 0.0, 1.0, 0.0, 1.0, 1.0, 0.0, 1.0, 0.0, 0.0, 1.0, 0.0, 1.0, 1.0, 0.0, 1.0, 0.0, 0.0, 1.0, 0.0, 1.0, 1.0, 0.0, 1.0, 0.0, 0.0, 1.0, 0.0, 1.0, 1.0, 0.0, 1.0, 0.0, 0.0, 1.0, 0.0, 1.0, 1.0, 0.0, 1.0, 0.0, 0.0, 1.0, 0.0, 1.0, 1.0, 0.0, 1.0, 0.0, 0.0, 1.0, 0.0, 1.0, 1.0, 0.0, 1.0, 0.0, 0.0, 1.0, 0.0, 1.0, 1.0, 0.0, 1.0, 0.0, 0.0, 1.0, 0.0, 1.0, 1.0, 0.0, 1.0, 0.0, 0.0, 1.0, 0.0, 1.0, 1.0, 0.0, 1.0, 0.0, 0.0, 1.0, 0.0, 1.0, 1.0, 0.0, 1.0, 0.0, 0.0, 1.0, 0.0, 1.0, 1.0, 0.0, 1.0, 0.0, 0.0, 1.0, 0.0, 1.0, 1.0, 0.0, 1.0, 0.0, 0.0, 1.0, 0.0, 1.0, 1.0, 0.0, 1.0, 0.0, 0.0, 1.0, 0.0, 1.0, 1.0, 0.0, 1.0, 0.0, 0.0, 1.0, 0.0, 1.0, 1.0, 0.0, 1.0, 0.0, 0.0, 1.0, 0.0, 1.0, 1.0, 0.0, 1.0, 0.0, 0.0, 1.0, 0.0, 1.0, 1.0, 0.0, 1.0, 0.0, 0.0, 1.0, 0.0, 1.0, 1.0, 0.0, 1.0, 0.0, 0.0, 1.0, 0.0, 1.0, 1.0, 0.0, 1.0, 0.0, 0.0, 1.0, 0.0, 1.0, 1.0, 0.0, 1.0, 0.0, 0.0, 1.0, 0.0, 1.0, 1.0, 0.0, 1.0, 0.0, 0.0, 1.0, 0.0, 1.0, 1.0, 0.0, 1.0, 0.0, 0.0, 1.0, 0.0, 1.0, 1.0, 0.0, 1.0, 0.0, 0.0, 1.0, 0.0, 1.0, 1.0, 0.0, 1.0, 0.0, 0.0, 1.0, 0.0, 1.0, 1.0, 0.0, 1.0, 0.0, 0.0, 1.0, 0.0, 1.0, 1.0, 0.0, 1.0, 0.0, 0.0, 1.0, 0.0, 1.0, 1.0, 0.0, 1.0, 0.0, 0.0, 1.0, 0.0, 1.0, 1.0, 0.0, 1.0, 0.0, 0.0, 1.0, 0.0, 1.0, 1.0, 0.0, 1.0, 0.0, 0.0, 1.0, 0.0, 1.0, 1.0, 0.0, 1.0, 0.0, 0.0, 1.0, 0.0, 1.0, 1.0, 0.0, 1.0, 0.0, 0.0, 1.0, 0.0, 1.0, 1.0, 0.0, 1.0, 0.0, 0.0, 1.0, 0.0, 1.0, 1.0, 0.0, 1.0, 0.0, 0.0, 1.0, 0.0, 1.0, 1.0, 0.0, 1.0, 0.0, 0.0, 1.0, 0.0, 1.0, 1.0, 0.0, 1.0, 0.0, 0.0, 1.0, 0.0, 1.0, 1.0, 0.0, 1.0, 0.0, 0.0, 1.0, 0.0, 1.0, 1.0, 0.0, 1.0, 0.0, 0.0, 1.0, 0.0, 1.0, 1.0, 0.0, 1.0, 0.0, 0.0, 1.0, 0.0, 1.0, 1.0, 0.0, 1.0, 0.0, 0.0, 1.0, 0.0, 1.0, 1.0, 0.0, 1.0, 0.0, 0.0, 1.0, 0.0, 1.0, 1.0, 0.0, 1.0, 0.0, 0.0, 1.0, 0.0, 1.0, 1.0, 0.0, 1.0, 0.0, 0.0, 1.0, 0.0, 1.0, 1.0, 0.0, 1.0, 0.0, 0.0, 1.0, 0.0, 1.0, 1.0, 0.0, 1.0, 0.0, 0.0, 1.0, 0.0, 1.0, 1.0, 0.0, 1.0, 0.0, 0.0, 1.0, 0.0, 1.0, 1.0, 0.0, 1.0, 0.0, 0.0, 1.0, 0.0, 1.0, 1.0, 0.0, 1.0, 0.0, 0.0, 1.0, 0.0, 1.0, 1.0, 0.0, 1.0, 0.0, 0.0, 1.0, 0.0, 1.0, 1.0, 0.0, 1.0, 0.0, 0.0, 1.0, 0.0, 1.0, 1.0, 0.0, 1.0, 0.0, 0.0, 1.0, 0.0, 1.0, 1.0, 0.0, 1.0, 0.0, 0.0, 1.0, 0.0, 1.0, 1.0, 0.0, 1.0, 0.0, 0.0, 1.0, 0.0, 1.0, 1.0, 0.0, 1.0, 0.0, 0.0, 1.0, 0.0, 1.0, 1.0, 0.0, 1.0, 0.0, 0.0, 1.0, 0.0, 1.0, 1.0, 0.0, 1.0, 0.0, 0.0, 1.0, 0.0, 1.0, 1.0, 0.0, 1.0, 0.0, 0.0, 1.0, 0.0, 1.0, 1.0, 0.0, 1.0, 0.0, 0.0, 1.0, 0.0, 1.0, 1.0, 0.0, 1.0, 0.0, 0.0, 1.0, 0.0, 1.0, 1.0, 0.0, 1.0, 0.0, 0.0, 1.0, 0.0, 1.0, 1.0, 0.0, 1.0, 0.0, 0.0, 1.0, 0.0, 1.0, 1.0, 0.0, 1.0, 0.0, 0.0, 1.0, 0.0, 1.0, 1.0, 0.0, 1.0, 0.0, 0.0, 1.0, 0.0, 1.0, 1.0, 0.0, 1.0, 0.0, 0.0, 1.0, 0.0, 1.0, 1.0, 0.0, 1.0, 0.0, 0.0, 1.0, 0.0, 1.0, 1.0, 0.0, 1.0, 0.0, 0.0, 1.0, 0.0, 1.0, 1.0, 0.0, 1.0, 0.0, 0.0, 1.0, 0.0, 1.0, 1.0, 0.0, 1.0, 0.0, 0.0, 1.0, 0.0, 1.0, 1.0, 0.0, 1.0, 0.0, 0.0, 1.0, 0.0, 1.0, 1.0, 0.0, 1.0, 0.0, 0.0, 1.0, 0.0, 1.0, 1.0, 0.0, 1.0, 0.0, 0.0, 1.0, 0.0, 1.0, 1.0, 0.0, 1.0, 0.0, 0.0, 1.0, 0.0, 1.0, 1.0, 0.0, 1.0, 0.0, 0.0, 1.0, 0.0, 1.0, 1.0, 0.0, 1.0, 0.0, 0.0, 1.0, 0.0, 1.0, 1.0, 0.0, 1.0, 0.0, 0.0, 1.0, 0.0, 1.0, 1.0, 0.0, 1.0, 0.0, 0.0, 1.0, 0.0, 1.0, 1.0, 0.0, 1.0, 0.0, 0.0, 1.0, 0.0, 1.0, 1.0, 0.0, 1.0, 0.0, 0.0, 1.0, 0.0, 1.0, 1.0, 0.0, 1.0, 0.0, 0.0, 1.0, 0.0, 1.0, 1.0, 0.0, 1.0, 0.0, 0.0, 1.0, 0.0, 1.0, 1.0, 0.0, 1.0, 0.0, 0.0, 1.0, 0.0, 1.0, 1.0, 0.0, 1.0, 0.0, 0.0, 1.0, 0.0, 1.0, 1.0, 0.0, 1.0, 0.0, 0.0, 1.0, 0.0, 1.0, 1.0, 0.0, 1.0, 0.0, 0.0, 1.0, 0.0, 1.0, 1.0, 0.0, 1.0, 0.0, 0.0, 1.0, 0.0, 1.0, 1.0, 0.0, 1.0, 0.0, 0.0, 1.0, 0.0, 1.0, 1.0, 0.0, 1.0, 0.0, 0.0, 1.0, 0.0, 1.0, 1.0, 0.0, 1.0, 0.0, 0.0, 1.0, 0.0, 1.0, 1.0, 0.0, 1.0, 0.0, 0.0, 1.0, 0.0, 1.0, 1.0, 0.0, 1.0, 0.0, 0.0, 1.0, 0.0, 1.0, 1.0, 0.0, 1.0, 0.0, 0.0, 1.0, 0.0, 1.0, 1.0, 0.0, 1.0, 0.0, 0.0, 1.0, 0.0, 1.0, 1.0, 0.0, 1.0, 0.0, 0.0, 1.0, 0.0, 1.0, 1.0, 0.0, 1.0, 0.0, 0.0, 1.0, 0.0, 1.0, 1.0, 0.0, 1.0, 0.0, 0.0, 1.0, 0.0, 1.0, 1.0, 0.0, 1.0, 0.0, 0.0, 1.0, 0.0, 1.0, 1.0, 0.0, 1.0, 0.0, 0.0, 1.0, 0.0, 1.0, 1.0, 0.0, 1.0, 0.0, 0.0, 1.0, 0.0, 1.0, 1.0, 0.0, 1.0, 0.0, 0.0, 1.0, 0.0, 1.0, 1.0, 0.0, 1.0, 0.0, 0.0, 1.0, 0.0, 1.0, 1.0, 0.0, 1.0, 0.0, 0.0, 1.0, 0.0, 1.0, 1.0, 0.0, 1.0, 0.0, 0.0, 1.0, 0.0, 1.0, 1.0, 0.0, 1.0, 0.0, 0.0, 1.0, 0.0, 1.0, 1.0, 0.0, 1.0, 0.0, 0.0, 1.0, 0.0, 1.0, 1.0, 0.0, 1.0, 0.0, 0.0, 1.0, 0.0, 1.0, 1.0, 0.0, 1.0, 0.0, 0.0, 1.0, 0.0, 1.0, 1.0, 0.0, 1.0, 0.0, 0.0, 1.0, 0.0, 1.0, 1.0, 0.0, 1.0, 0.0, 0.0, 1.0, 0.0, 1.0, 1.0, 0.0, 1.0, 0.0, 0.0, 1.0, 0.0, 1.0, 1.0, 0.0, 1.0, 0.0, 0.0, 1.0, 0.0, 1.0, 1.0, 0.0, 1.0, 0.0, 0.0, 1.0, 0.0, 1.0, 1.0, 0.0, 1.0, 0.0, 0.0, 1.0, 0.0, 1.0, 1.0, 0.0, 1.0, 0.0, 0.0, 1.0, 0.0, 1.0, 1.0, 0.0, 1.0, 0.0, 0.0, 1.0, 0.0, 1.0, 1.0, 0.0, 1.0, 0.0, 0.0, 1.0, 0.0, 1.0, 1.0, 0.0, 1.0, 0.0, 0.0, 1.0, 0.0, 1.0, 1.0, 0.0, 1.0, 0.0, 0.0, 1.0, 0.0, 1.0, 1.0, 0.0, 1.0, 0.0, 0.0, 1.0, 0.0, 1.0, 1.0, 0.0, 1.0, 0.0, 0.0, 1.0, 0.0, 1.0, 1.0, 0.0, 1.0, 0.0, 0.0, 1.0, 0.0, 1.0, 1.0, 0.0, 1.0, 0.0, 0.0, 1.0, 0.0, 1.0, 1.0, 0.0, 1.0, 0.0, 0.0, 1.0, 0.0, 1.0, 1.0, 0.0, 1.0, 0.0, 0.0, 1.0, 0.0, 1.0, 1.0, 0.0, 1.0, 0.0, 0.0, 1.0, 0.0, 1.0, 1.0, 0.0, 1.0, 0.0, 0.0, 1.0, 0.0, 1.0, 1.0, 0.0, 1.0, 0.0, 0.0, 1.0, 0.0, 1.0, 1.0, 0.0, 1.0, 0.0, 0.0, 1.0, 0.0, 1.0, 1.0, 0.0, 1.0, 0.0, 0.0, 1.0, 0.0, 1.0, 1.0, 0.0, 1.0, 0.0, 0.0, 1.0, 0.0, 1.0, 1.0, 0.0, 1.0, 0.0, 0.0, 1.0, 0.0, 1.0, 1.0, 0.0, 1.0, 0.0, 0.0, 1.0, 0.0, 1.0, 1.0, 0.0, 1.0, 0.0, 0.0, 1.0, 0.0, 1.0, 1.0, 0.0, 1.0, 0.0, 0.0, 1.0, 0.0, 1.0, 1.0, 0.0, 1.0, 0.0, 0.0, 1.0, 0.0, 1.0, 1.0, 0.0, 1.0, 0.0, 0.0, 1.0, 0.0, 1.0, 1.0, 0.0, 1.0, 0.0, 0.0, 1.0, 0.0, 1.0, 1.0, 0.0, 1.0, 0.0, 0.0, 1.0, 0.0, 1.0, 1.0, 0.0, 1.0, 0.0, 0.0, 1.0, 0.0, 1.0, 1.0, 0.0, 1.0, 0.0, 0.0, 1.0, 0.0, 1.0, 1.0, 0.0, 1.0, 0.0, 0.0, 1.0, 0.0, 1.0, 1.0, 0.0, 1.0, 0.0, 0.0, 1.0, 0.0, 1.0, 1.0, 0.0, 1.0, 0.0, 0.0, 1.0, 0.0, 1.0, 1.0, 0.0, 1.0, 0.0, 0.0, 1.0, 0.0, 1.0, 1.0, 0.0, 1.0, 0.0, 0.0, 1.0, 0.0, 1.0, 1.0, 0.0, 1.0, 0.0, 0.0, 1.0, 0.0, 1.0, 1.0, 0.0, 1.0, 0.0, 0.0, 1.0, 0.0, 1.0, 1.0, 0.0, 1.0, 0.0, 0.0, 1.0, 0.0, 1.0, 1.0, 0.0, 1.0, 0.0, 0.0, 1.0, 0.0, 1.0, 1.0, 0.0, 1.0, 0.0, 0.0, 1.0, 0.0, 1.0, 1.0, 0.0, 1.0, 0.0, 0.0, 1.0, 0.0, 1.0, 1.0, 0.0, 1.0, 0.0, 0.0, 1.0, 0.0, 1.0, 1.0, 0.0, 1.0, 0.0, 0.0, 1.0, 0.0, 1.0, 1.0, 0.0, 1.0, 0.0, 0.0, 1.0, 0.0, 1.0, 1.0, 0.0, 1.0, 0.0, 0.0, 1.0, 0.0, 1.0, 1.0, 0.0, 1.0, 0.0, 0.0, 1.0, 0.0, 1.0, 1.0, 0.0, 1.0, 0.0, 0.0, 1.0, 0.0, 1.0, 1.0, 0.0, 1.0, 0.0, 0.0, 1.0, 0.0, 1.0, 1.0, 0.0, 1.0, 0.0, 0.0, 1.0, 0.0, 1.0, 1.0, 0.0, 1.0, 0.0, 0.0, 1.0, 0.0, 1.0, 1.0, 0.0, 1.0, 0.0, 0.0, 1.0, 0.0, 1.0, 1.0, 0.0, 1.0, 0.0, 0.0, 1.0, 0.0, 1.0, 1.0, 0.0, 1.0, 0.0, 0.0, 1.0, 0.0, 1.0, 1.0, 0.0, 1.0, 0.0, 0.0, 1.0, 0.0, 1.0, 1.0, 0.0, 1.0, 0.0, 0.0, 1.0, 0.0, 1.0, 1.0, 0.0, 1.0, 0.0, 0.0, 1.0, 0.0, 1.0, 1.0, 0.0, 1.0, 0.0, 0.0, 1.0, 0.0, 1.0, 1.0, 0.0, 1.0, 0.0, 0.0, 1.0, 0.0, 1.0, 1.0, 0.0, 1.0, 0.0, 0.0, 1.0, 0.0, 1.0, 1.0, 0.0, 1.0, 0.0, 0.0, 1.0, 0.0, 1.0, 1.0, 0.0, 1.0, 0.0, 0.0, 1.0, 0.0, 1.0, 1.0, 0.0, 1.0, 0.0, 0.0, 1.0, 0.0, 1.0, 1.0, 0.0, 1.0, 0.0, 0.0, 1.0, 0.0, 1.0, 1.0, 0.0, 1.0, 0.0, 0.0, 1.0, 0.0, 1.0, 1.0, 0.0, 1.0, 0.0, 0.0, 1.0, 0.0, 1.0, 1.0, 0.0, 1.0, 0.0, 0.0, 1.0, 0.0, 1.0, 1.0, 0.0, 1.0, 0.0, 0.0, 1.0, 0.0, 1.0, 1.0, 0.0, 1.0, 0.0, 0.0, 1.0, 0.0, 1.0, 1.0, 0.0, 1.0, 0.0, 0.0, 1.0, 0.0, 1.0, 1.0, 0.0, 1.0, 0.0, 0.0, 1.0, 0.0, 1.0, 1.0, 0.0, 1.0, 0.0, 0.0, 1.0, 0.0, 1.0, 1.0, 0.0, 1.0, 0.0, 0.0, 1.0, 0.0, 1.0, 1.0, 0.0, 1.0, 0.0, 0.0, 1.0, 0.0, 1.0, 1.0, 0.0, 1.0, 0.0, 0.0, 1.0, 0.0, 1.0, 1.0, 0.0, 1.0, 0.0, 0.0, 1.0, 0.0, 1.0, 1.0, 0.0, 1.0, 0.0, 0.0, 1.0, 0.0, 1.0, 1.0, 0.0, 1.0, 0.0, 0.0, 1.0, 0.0, 1.0, 1.0, 0.0, 1.0, 0.0, 0.0, 1.0, 0.0, 1.0, 1.0, 0.0, 1.0, 0.0, 0.0, 1.0, 0.0, 1.0, 1.0, 0.0, 1.0, 0.0, 0.0, 1.0, 0.0, 1.0, 1.0, 0.0, 1.0, 0.0, 0.0, 1.0, 0.0, 1.0, 1.0, 0.0, 1.0, 0.0, 0.0, 1.0, 0.0, 1.0, 1.0, 0.0, 1.0, 0.0, 0.0, 1.0, 0.0, 1.0, 1.0, 0.0, 1.0, 0.0, 0.0, 1.0, 0.0, 1.0, 1.0, 0.0, 1.0, 0.0, 0.0, 1.0, 0.0, 1.0, 1.0, 0.0, 1.0, 0.0, 0.0, 1.0, 0.0, 1.0, 1.0, 0.0, 1.0, 0.0, 0.0, 1.0, 0.0, 1.0, 1.0, 0.0, 1.0, 0.0, 0.0, 1.0, 0.0, 1.0, 1.0, 0.0, 1.0, 0.0, 0.0, 1.0, 0.0, 1.0, 1.0, 0.0, 1.0, 0.0, 0.0, 1.0, 0.0, 1.0, 1.0, 0.0, 1.0, 0.0, 0.0, 1.0, 0.0, 1.0, 1.0, 0.0, 1.0, 0.0, 0.0, 1.0, 0.0, 1.0, 1.0, 0.0, 1.0, 0.0, 0.0, 1.0, 0.0, 1.0, 1.0, 0.0, 1.0, 0.0, 0.0, 1.0, 0.0, 1.0, 1.0, 0.0, 1.0, 0.0, 0.0, 1.0, 0.0, 1.0, 1.0, 0.0, 1.0, 0.0, 0.0, 1.0, 0.0, 1.0, 1.0, 0.0, 1.0, 0.0, 0.0, 1.0, 0.0, 1.0, 1.0, 0.0, 1.0, 0.0, 0.0, 1.0, 0.0, 1.0, 1.0, 0.0, 1.0, 0.0, 0.0, 1.0, 0.0, 1.0, 1.0, 0.0, 1.0, 0.0, 0.0, 1.0, 0.0, 1.0, 1.0, 0.0, 1.0, 0.0, 0.0, 1.0, 0.0, 1.0, 1.0, 0.0, 1.0, 0.0, 0.0, 1.0, 0.0, 1.0, 1.0, 0.0, 1.0, 0.0, 0.0, 1.0, 0.0, 1.0, 1.0, 0.0, 1.0, 0.0, 0.0, 1.0, 0.0, 1.0, 1.0, 0.0, 1.0, 0.0, 0.0, 1.0, 0.0, 1.0, 1.0, 0.0, 1.0, 0.0, 0.0, 1.0, 0.0, 1.0, 1.0, 0.0, 1.0, 0.0, 0.0, 1.0, 0.0, 1.0, 1.0, 0.0, 1.0, 0.0, 0.0, 1.0, 0.0, 1.0, 1.0, 0.0, 1.0, 0.0, 0.0, 1.0, 0.0, 1.0, 1.0, 0.0, 1.0, 0.0, 0.0, 1.0, 0.0, 1.0, 1.0, 0.0, 1.0, 0.0, 0.0, 1.0, 0.0, 1.0, 1.0, 0.0, 1.0, 0.0, 0.0, 1.0, 0.0, 1.0, 1.0, 0.0, 1.0, 0.0, 0.0, 1.0, 0.0, 1.0, 1.0, 0.0, 1.0, 0.0, 0.0, 1.0, 0.0, 1.0, 1.0, 0.0, 1.0, 0.0, 0.0, 1.0, 0.0, 1.0, 1.0, 0.0, 1.0, 0.0, 0.0, 1.0, 0.0, 1.0, 1.0, 0.0, 1.0, 0.0, 0.0, 1.0, 0.0, 1.0, 1.0, 0.0, 1.0, 0.0, 0.0, 1.0, 0.0, 1.0, 1.0, 0.0, 1.0, 0.0, 0.0, 1.0, 0.0, 1.0, 1.0, 0.0, 1.0, 0.0, 0.0, 1.0, 0.0, 1.0, 1.0, 0.0, 1.0, 0.0, 0.0, 1.0, 0.0, 1.0, 1.0, 0.0, 1.0, 0.0, 0.0, 1.0, 0.0, 1.0, 1.0, 0.0, 1.0, 0.0, 0.0, 1.0, 0.0, 1.0, 1.0, 0.0, 1.0, 0.0, 0.0, 1.0, 0.0, 1.0, 1.0, 0.0, 1.0, 0.0, 0.0, 1.0, 0.0, 1.0, 1.0, 0.0, 1.0, 0.0, 0.0, 1.0, 0.0, 1.0, 1.0, 0.0, 1.0, 0.0, 0.0, 1.0, 0.0, 1.0, 1.0, 0.0, 1.0, 0.0, 0.0, 1.0, 0.0, 1.0, 1.0, 0.0, 1.0, 0.0, 0.0, 1.0, 0.0, 1.0, 1.0, 0.0, 1.0, 0.0, 0.0, 1.0, 0.0, 1.0, 1.0, 0.0, 1.0, 0.0, 0.0, 1.0, 0.0, 1.0, 1.0, 0.0, 1.0, 0.0, 0.0, 1.0, 0.0, 1.0, 1.0, 0.0, 1.0, 0.0, 0.0, 1.0, 0.0, 1.0, 1.0, 0.0, 1.0, 0.0, 0.0, 1.0, 0.0, 1.0, 1.0, 0.0, 1.0, 0.0, 0.0, 1.0, 0.0, 1.0, 1.0, 0.0, 1.0, 0.0, 0.0, 1.0, 0.0, 1.0, 1.0, 0.0, 1.0, 0.0, 0.0, 1.0, 0.0, 1.0, 1.0, 0.0, 1.0, 0.0, 0.0, 1.0, 0.0, 1.0, 1.0, 0.0, 1.0, 0.0, 0.0, 1.0, 0.0, 1.0, 1.0, 0.0, 1.0, 0.0, 0.0, 1.0, 0.0, 1.0, 1.0, 0.0, 1.0, 0.0, 0.0, 1.0, 0.0, 1.0, 1.0, 0.0, 1.0, 0.0, 0.0, 1.0, 0.0, 1.0, 1.0, 0.0, 1.0, 0.0, 0.0, 1.0, 0.0, 1.0, 1.0, 0.0, 1.0, 0.0, 0.0, 1.0, 0.0, 1.0, 1.0, 0.0, 1.0, 0.0, 0.0, 1.0, 0.0, 1.0, 1.0, 0.0, 1.0, 0.0, 0.0, 1.0, 0.0, 1.0, 1.0, 0.0, 1.0, 0.0, 0.0, 1.0, 0.0, 1.0, 1.0, 0.0, 1.0, 0.0, 0.0, 1.0, 0.0, 1.0, 1.0, 0.0, 1.0, 0.0, 0.0, 1.0, 0.0, 1.0, 1.0, 0.0, 1.0, 0.0, 0.0, 1.0, 0.0, 1.0, 1.0, 0.0, 1.0, 0.0, 0.0, 1.0, 0.0, 1.0, 1.0, 0.0, 1.0, 0.0, 0.0, 1.0, 0.0, 1.0, 1.0, 0.0, 1.0])
me_plane.materials.append(mat_sandmaterial)
me_plane.materials.append(mat_shorematerial)
me_plane.materials.append(mat_watermaterial)
me_plane.update()

# ---- objects
ob_plane = bpy.data.objects.new('Plane', me_plane)

# ---- transforms, parenting, visibility, modifiers, constraints
ob_plane.location = (0.0, 0.0, 0.0)

# ---- collection membership
col_collection.objects.link(ob_plane)

# ---- scene / render settings (as saved in the file)
scene.frame_start = 1; scene.frame_end = 250; scene.frame_set(1)
scene.render.engine = 'BLENDER_EEVEE_NEXT'
scene.cycles.sampling_pattern = 'TABULATED_SOBOL'
scene.view_settings.view_transform = 'Filmic'
bpy.context.view_layer.update()

# ---- added for rendering (the .blend has no active camera and no usable light): camera, sun
cam_auto = bpy.data.cameras.new('AutoCamera')
cam_auto.lens = 50.0
cam_auto.sensor_width = 36.0
cam_auto.clip_end = 1000.0
ob_auto_camera = bpy.data.objects.new('AutoCamera', cam_auto)
scene.collection.objects.link(ob_auto_camera)
ob_auto_camera.location = (29.9559, -31.9471, 24.9318)
ob_auto_camera.rotation_euler = (1.09748, -7.21219e-08, 0.694738)
scene.camera = ob_auto_camera
light_auto_sun = bpy.data.lights.new('AutoSun', 'SUN')
light_auto_sun.energy = 3.0
light_auto_sun.angle = 0.0523599
ob_auto_sun = bpy.data.objects.new('AutoSun', light_auto_sun)
scene.collection.objects.link(ob_auto_sun)
ob_auto_sun.rotation_euler = (0.872665, 0.174533, 0.523599)
bpy.context.view_layer.update()
